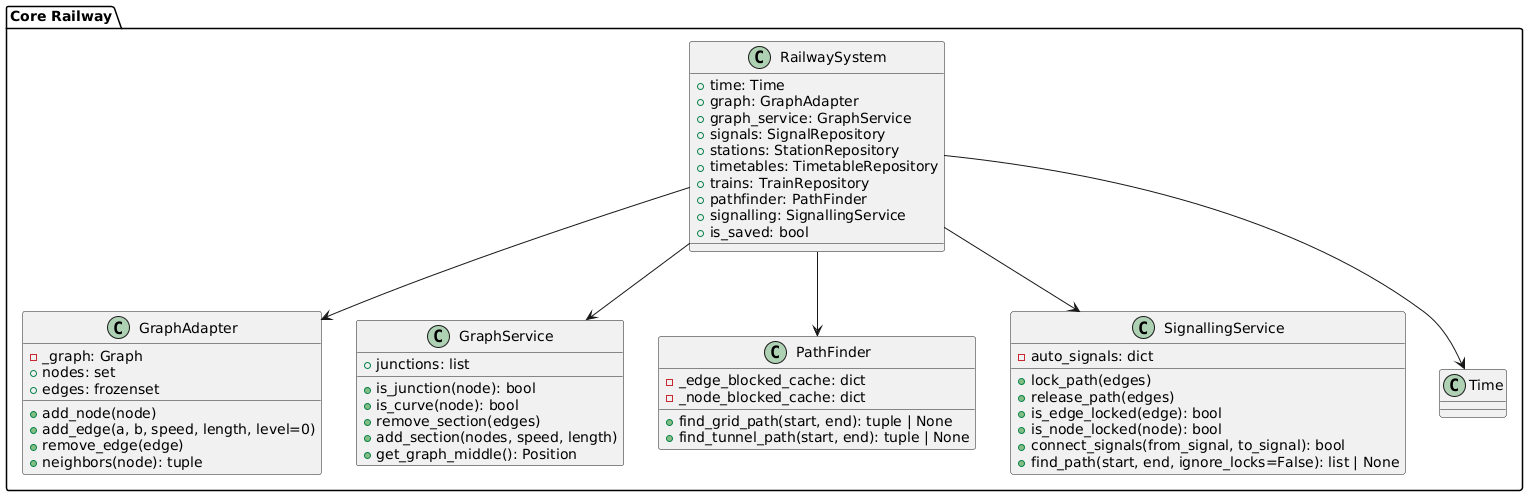

The diagram above was rendered by PlantUML. Its source (embedded in the PNG):
@startuml
' RailwaySystem diagram (no references to Geometry)
package "Core Railway" {
	class RailwaySystem {
		+time: Time
		+graph: GraphAdapter
		+graph_service: GraphService
		+signals: SignalRepository
		+stations: StationRepository
		+timetables: TimetableRepository
		+trains: TrainRepository
		+pathfinder: PathFinder
		+signalling: SignallingService
		+is_saved: bool
	}

	class GraphAdapter {
		-_graph: Graph
		+nodes: set
		+edges: frozenset
		+add_node(node)
		+add_edge(a, b, speed, length, level=0)
		+remove_edge(edge)
		+neighbors(node): tuple
	}

	class GraphService {
		+is_junction(node): bool
		+is_curve(node): bool
		+junctions: list
		+remove_section(edges)
		+add_section(nodes, speed, length)
		+get_graph_middle(): Position
	}

	class PathFinder {
		-_edge_blocked_cache: dict
		-_node_blocked_cache: dict
		+find_grid_path(start, end): tuple | None
		+find_tunnel_path(start, end): tuple | None
	}

	class SignallingService {
		-auto_signals: dict
		+lock_path(edges)
		+release_path(edges)
		+is_edge_locked(edge): bool
		+is_node_locked(node): bool
		+connect_signals(from_signal, to_signal): bool
		+find_path(start, end, ignore_locks=False): list | None
	}


	RailwaySystem --> GraphAdapter
	RailwaySystem --> GraphService
	RailwaySystem --> PathFinder
	RailwaySystem --> SignallingService
	RailwaySystem --> Time
}
@enduml